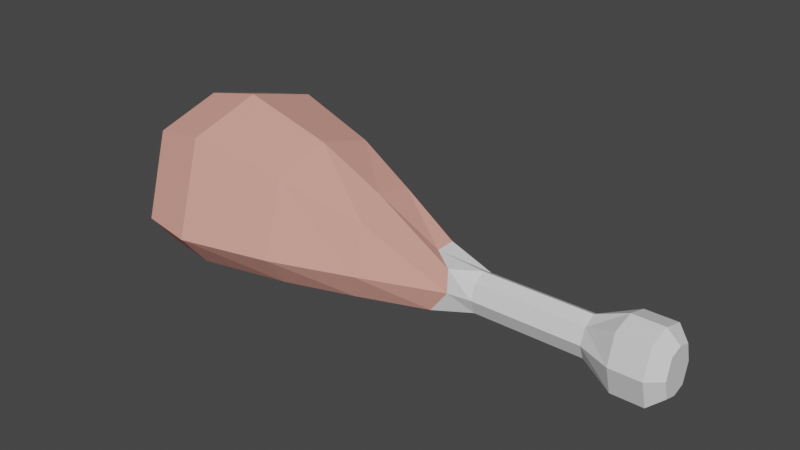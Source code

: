 # Source: Meat_chicken.blend  (saved by Blender 2.82.7; exported with 4.5.12 LTS)
import bpy
from mathutils import Matrix  # noqa: F401  (used for matrix-valued properties, if any)

bpy.ops.wm.read_factory_settings(use_empty=True)
scene = bpy.context.scene
scene.name = 'Scene'

# ---- collections
col_collection = bpy.data.collections.new('Collection'); scene.collection.children.link(col_collection)

# ---- materials (node trees are filled in below, after node groups)
mat_material_004 = bpy.data.materials.new('Material.004')
mat_material_004.use_transparent_shadow = False
mat_material_003 = bpy.data.materials.new('Material.003')
mat_material_003.use_transparent_shadow = False

# ---- material node trees
mat_material_004.use_nodes = True; mat_material_004.node_tree.nodes.clear()
_N = mat_material_004.node_tree.nodes; _L = mat_material_004.node_tree.links
n0 = _N.new('ShaderNodeOutputMaterial'); n0.name = 'Material Output'; n0.location = (300, 300)
n1 = _N.new('ShaderNodeBsdfPrincipled'); n1.name = 'Principled BSDF'; n1.location = (10, 300)
n1.distribution = 'GGX'
n1.subsurface_method = 'BURLEY'
n1.inputs[0].default_value = (0.8, 0.3729, 0.3029, 1.0)
n1.inputs[3].default_value = 1.45
n1.inputs[27].default_value = (0.0, 0.0, 0.0, 1.0)
n1.inputs[28].default_value = 1.0
_L.new(n1.outputs[0], n0.inputs[0])
n0.is_active_output = True
mat_material_003.use_nodes = True; mat_material_003.node_tree.nodes.clear()
_N = mat_material_003.node_tree.nodes; _L = mat_material_003.node_tree.links
n0 = _N.new('ShaderNodeOutputMaterial'); n0.name = 'Material Output'; n0.location = (300, 300)
n1 = _N.new('ShaderNodeBsdfPrincipled'); n1.name = 'Principled BSDF'; n1.location = (10, 300)
n1.distribution = 'GGX'
n1.subsurface_method = 'BURLEY'
n1.inputs[3].default_value = 1.45
n1.inputs[27].default_value = (0.0, 0.0, 0.0, 1.0)
n1.inputs[28].default_value = 1.0
_L.new(n1.outputs[0], n0.inputs[0])
n0.is_active_output = True

# ---- world
world_world = bpy.data.worlds.new('World'); scene.world = world_world
world_world.use_nodes = True; world_world.node_tree.nodes.clear()
_N = world_world.node_tree.nodes; _L = world_world.node_tree.links
n0 = _N.new('ShaderNodeOutputWorld'); n0.name = 'World Output'; n0.location = (300, 300)
n1 = _N.new('ShaderNodeBackground'); n1.name = 'Background'; n1.location = (10, 300)
n1.inputs[0].default_value = (0.05088, 0.05088, 0.05088, 1.0)
_L.new(n1.outputs[0], n0.inputs[0])
n0.is_active_output = True
world_world.color = (0.05088, 0.05088, 0.05088)
world_world.use_sun_shadow = False
world_world.sun_shadow_jitter_overblur = 0.0

# ---- meshes
me_cube_002 = bpy.data.meshes.new('Cube.002')
me_cube_002.from_pydata([(1.301, -0.3469, 0.1459), (1.43, 0.004615, 0.1313), (1.266, -0.3519, -0.1493), (1.247, 0.03084, -0.1514), (3.006, -0.3057, 0.09881), (3.006, -0.01807, 0.09881), (3.006, -0.3057, -0.09826), (3.006, -0.01807, -0.09826), (1.443, -0.1619, 0.155), (1.353, -0.1619, -0.1441), (3.006, -0.1619, -0.1405), (3.006, -0.1619, 0.141), (1.212, -0.3514, 0.0002768), (1.247, 0.02758, 0.0002754), (3.006, -0.3343, 0.0002767), (3.006, 0.01054, 0.0002755), (3.006, -0.1619, 0.0002761), (2.432, -0.2737, -0.08769), (2.432, -0.0501, -0.08769), (2.432, -0.2737, 0.08824), (2.432, -0.0501, 0.08824), (2.432, -0.1619, 0.1326), (2.432, -0.1619, -0.1441), (2.432, -0.0009162, 0.0002755), (2.432, -0.3259, 0.0002767), (1.616, -0.2737, -0.08769), (1.616, -0.0501, 0.08824), (1.616, -0.1619, 0.1326), (1.616, -0.3259, 0.0002767), (1.616, -0.0501, -0.08769), (1.616, -0.2737, 0.08824), (1.616, -0.1619, -0.1441), (1.616, -0.0009162, 0.0002755), (2.672, 0.05159, -0.1677), (2.672, -0.3754, 0.1683), (2.672, -0.1619, -0.2304), (2.672, 0.1004, 0.0002752), (2.672, -0.3754, -0.1677), (2.672, 0.05159, 0.1683), (2.672, -0.1619, 0.2309), (2.672, -0.4241, 0.0002771), (2.908, -0.1619, -0.2304), (2.908, -0.3754, -0.1677), (2.908, -0.4241, 0.0002771), (2.908, 0.1004, 0.0002752), (2.908, 0.05159, 0.1683), (2.908, -0.1619, 0.2309), (2.908, -0.3754, 0.1683), (2.908, 0.05159, -0.1677), (-1.173, -0.3664, 0.0002768), (-1.173, -0.3306, 0.1236), (-1.173, -0.1619, 0.1731), (-1.173, 0.006817, 0.1236), (-1.173, 0.04263, 0.0002754), (-1.173, 0.006816, -0.1231), (-1.173, -0.1619, -0.1726), (-1.173, -0.3306, -0.1231), (-1.173, -0.1619, 0.0002761), (-1.104, -0.4132, 0.000277), (-1.104, -0.353, 0.3065), (-1.104, -0.1619, 0.4207), (-1.104, 0.2273, 0.3065), (-1.104, 0.3162, 0.0002744), (-1.104, 0.2273, -0.306), (-1.104, -0.1619, -0.4202), (-1.104, -0.353, -0.306), (-0.4588, -0.1619, -0.7697), (-0.4588, -0.4376, -0.5606), (-0.4588, -0.505, 0.0002773), (-0.4588, -0.4194, 0.5611), (-0.4588, -0.1619, 0.7703), (-0.4588, 0.5508, 0.5611), (-0.4588, 0.7136, 0.0002729), (-0.4588, 0.5508, -0.5606), (0.2244, -0.1619, -0.603), (0.2244, -0.4281, -0.4391), (0.2244, -0.4822, 0.0002773), (0.2244, 0.3965, -0.4391), (0.2244, -0.3989, 0.4397), (0.2244, -0.1619, 0.6035), (0.2244, 0.3965, 0.4397), (0.2244, 0.524, 0.0002736), (-0.891, -0.4093, 0.5014), (-0.891, -0.1619, 0.6882), (-0.891, 0.4749, 0.5014), (-0.891, 0.6203, 0.0002733), (-0.891, -0.1619, -0.6877), (-0.891, -0.4329, -0.5008), (-0.891, -0.4938, 0.0002773), (-0.891, 0.4749, -0.5008), (0.7874, -0.1627, -0.3791), (0.7432, -0.3939, -0.2984), (0.7161, -0.4211, 0.0002886), (0.7337, 0.2183, -0.2995), (0.7608, -0.3765, 0.297), (0.8326, -0.1627, 0.3849), (0.826, 0.2051, 0.2897), (0.7337, 0.2815, 0.000286)], [], [(82, 83, 60, 59), (35, 33, 48, 41), (16, 15, 5, 11), (27, 26, 1, 8), (40, 43, 47, 34), (32, 13, 1, 26), (30, 27, 8, 0), (14, 16, 11, 4), (37, 35, 41, 42), (86, 87, 65, 64), (87, 88, 58, 65), (6, 10, 16, 14), (29, 3, 13, 32), (37, 42, 43, 40), (10, 7, 15, 16), (88, 82, 59, 58), (25, 17, 24, 28), (33, 18, 23, 36), (25, 31, 22, 17), (34, 39, 21, 19), (36, 23, 20, 38), (28, 24, 19, 30), (39, 38, 20, 21), (31, 29, 18, 22), (9, 3, 29, 31), (12, 28, 30, 0), (2, 9, 31, 25), (2, 25, 28, 12), (18, 29, 32, 23), (19, 21, 27, 30), (23, 32, 26, 20), (21, 20, 26, 27), (46, 45, 38, 39), (44, 36, 38, 45), (47, 46, 39, 34), (48, 33, 36, 44), (17, 37, 40, 24), (17, 22, 35, 37), (24, 40, 34, 19), (22, 18, 33, 35), (10, 6, 42, 41), (6, 14, 43, 42), (5, 15, 44, 45), (4, 11, 46, 47), (7, 10, 41, 48), (11, 5, 45, 46), (14, 4, 47, 43), (15, 7, 48, 44), (57, 53, 54, 55), (49, 57, 55, 56), (50, 51, 57, 49), (51, 52, 53, 57), (83, 84, 61, 60), (84, 85, 62, 61), (89, 86, 64, 63), (85, 89, 63, 62), (50, 49, 58, 59), (52, 51, 60, 61), (54, 53, 62, 63), (56, 55, 64, 65), (51, 50, 59, 60), (55, 54, 63, 64), (49, 56, 65, 58), (53, 52, 61, 62), (81, 77, 73, 72), (77, 74, 66, 73), (80, 81, 72, 71), (79, 80, 71, 70), (76, 78, 69, 68), (75, 76, 68, 67), (74, 75, 67, 66), (78, 79, 70, 69), (94, 95, 79, 78), (90, 91, 75, 74), (91, 92, 76, 75), (92, 94, 78, 76), (95, 96, 80, 79), (96, 97, 81, 80), (93, 90, 74, 77), (97, 93, 77, 81), (72, 73, 89, 85), (73, 66, 86, 89), (71, 72, 85, 84), (70, 71, 84, 83), (68, 69, 82, 88), (67, 68, 88, 87), (66, 67, 87, 86), (69, 70, 83, 82), (13, 3, 93, 97), (3, 9, 90, 93), (1, 13, 97, 96), (8, 1, 96, 95), (12, 0, 94, 92), (2, 12, 92, 91), (9, 2, 91, 90), (0, 8, 95, 94)])
me_cube_002.polygons.foreach_set('material_index', [0, 1, 1, 1, 1, 1, 1, 1, 1, 0, 0, 1, 1, 1, 1, 0, 1, 1, 1, 1, 1, 1, 1, 1, 1, 1, 1, 1, 1, 1, 1, 1, 1, 1, 1, 1, 1, 1, 1, 1, 1, 1, 1, 1, 1, 1, 1, 1, 0, 0, 0, 0, 0, 0, 0, 0, 0, 0, 0, 0, 0, 0, 0, 0, 0, 0, 0, 0, 0, 0, 0, 0, 0, 0, 0, 0, 0, 0, 0, 0, 0, 0, 0, 0, 0, 0, 0, 0, 0, 0, 0, 0, 0, 0, 0, 0])
_uv = me_cube_002.uv_layers.new(name='UVMap')
_uv.uv.foreach_set('vector', [0.375, 1.0, 0.5, 1.0, 0.5, 1.0, 0.375, 1.0, 0.5, 0.4706, 0.625, 0.4706, 0.625, 0.5, 0.5, 0.5, 0.5, 0.625, 0.5822, 0.625, 0.5768, 0.6905, 0.5, 0.7013, 0.5, 0.8752, 0.625, 0.8752, 0.625, 0.9424, 0.5, 0.9401, 0.3456, 0.625, 0.375, 0.625, 0.375, 0.75, 0.3456, 0.75, 0.7502, 0.625, 0.8495, 0.625, 0.8174, 0.75, 0.7502, 0.75, 0.375, 0.8752, 0.5, 0.8752, 0.5, 0.9401, 0.375, 0.9651, 0.4178, 0.625, 0.5, 0.625, 0.5, 0.7013, 0.4232, 0.6905, 0.375, 0.4706, 0.5, 0.4706, 0.5, 0.5, 0.375, 0.5, 0.5, 0.25, 0.375, 0.25, 0.375, 0.25, 0.5, 0.25, 0.125, 0.5, 0.125, 0.625, 0.125, 0.625, 0.125, 0.5, 0.4232, 0.5595, 0.5, 0.5487, 0.5, 0.625, 0.4178, 0.625, 0.7502, 0.5, 0.8495, 0.5, 0.8495, 0.625, 0.7502, 0.625, 0.3456, 0.5, 0.375, 0.5, 0.375, 0.625, 0.3456, 0.625, 0.5, 0.5487, 0.5768, 0.5595, 0.5822, 0.625, 0.5, 0.625, 0.125, 0.625, 0.125, 0.75, 0.125, 0.75, 0.125, 0.625, 0.2498, 0.5, 0.3361, 0.5, 0.3361, 0.625, 0.2498, 0.625, 0.6544, 0.5, 0.6639, 0.5, 0.6639, 0.625, 0.6544, 0.625, 0.375, 0.3748, 0.5, 0.3748, 0.5, 0.4611, 0.375, 0.4611, 0.375, 0.7794, 0.5, 0.7794, 0.5, 0.7889, 0.375, 0.7889, 0.6544, 0.625, 0.6639, 0.625, 0.6639, 0.75, 0.6544, 0.75, 0.2498, 0.625, 0.3361, 0.625, 0.3361, 0.75, 0.2498, 0.75, 0.5, 0.7794, 0.625, 0.7794, 0.625, 0.7889, 0.5, 0.7889, 0.5, 0.3748, 0.625, 0.3748, 0.625, 0.4611, 0.5, 0.4611, 0.5, 0.2942, 0.625, 0.2755, 0.625, 0.3748, 0.5, 0.3748, 0.1443, 0.625, 0.2498, 0.625, 0.2498, 0.75, 0.1599, 0.75, 0.375, 0.2788, 0.5, 0.2942, 0.5, 0.3748, 0.375, 0.3748, 0.1538, 0.5, 0.2498, 0.5, 0.2498, 0.625, 0.1443, 0.625, 0.6639, 0.5, 0.7502, 0.5, 0.7502, 0.625, 0.6639, 0.625, 0.375, 0.7889, 0.5, 0.7889, 0.5, 0.8752, 0.375, 0.8752, 0.6639, 0.625, 0.7502, 0.625, 0.7502, 0.75, 0.6639, 0.75, 0.5, 0.7889, 0.625, 0.7889, 0.625, 0.8752, 0.5, 0.8752, 0.5, 0.75, 0.625, 0.75, 0.625, 0.7794, 0.5, 0.7794, 0.625, 0.625, 0.6544, 0.625, 0.6544, 0.75, 0.625, 0.75, 0.375, 0.75, 0.5, 0.75, 0.5, 0.7794, 0.375, 0.7794, 0.625, 0.5, 0.6544, 0.5, 0.6544, 0.625, 0.625, 0.625, 0.3361, 0.5, 0.3456, 0.5, 0.3456, 0.625, 0.3361, 0.625, 0.375, 0.4611, 0.5, 0.4611, 0.5, 0.4706, 0.375, 0.4706, 0.3361, 0.625, 0.3456, 0.625, 0.3456, 0.75, 0.3361, 0.75, 0.5, 0.4611, 0.625, 0.4611, 0.625, 0.4706, 0.5, 0.4706, 0.5, 0.5487, 0.4232, 0.5595, 0.375, 0.5, 0.5, 0.5, 0.4232, 0.5595, 0.4178, 0.625, 0.375, 0.625, 0.375, 0.5, 0.5768, 0.6905, 0.5822, 0.625, 0.625, 0.625, 0.625, 0.75, 0.4232, 0.6905, 0.5, 0.7013, 0.5, 0.75, 0.375, 0.75, 0.5768, 0.5595, 0.5, 0.5487, 0.5, 0.5, 0.625, 0.5, 0.5, 0.7013, 0.5768, 0.6905, 0.625, 0.75, 0.5, 0.75, 0.4178, 0.625, 0.4232, 0.6905, 0.375, 0.75, 0.375, 0.625, 0.5822, 0.625, 0.5768, 0.5595, 0.625, 0.5, 0.625, 0.625, 0.5, 0.125, 0.5975, 0.125, 0.5931, 0.2103, 0.5, 0.2187, 0.4025, 0.125, 0.5, 0.125, 0.5, 0.2187, 0.4069, 0.2103, 0.4069, 0.03969, 0.5, 0.03132, 0.5, 0.125, 0.4025, 0.125, 0.5, 0.03132, 0.5931, 0.03969, 0.5975, 0.125, 0.5, 0.125, 0.5, 1.0, 0.625, 1.0, 0.625, 1.0, 0.5, 1.0, 0.875, 0.75, 0.875, 0.625, 0.875, 0.625, 0.875, 0.75, 0.625, 0.25, 0.5, 0.25, 0.5, 0.25, 0.625, 0.25, 0.875, 0.625, 0.875, 0.5, 0.875, 0.5, 0.875, 0.625, 0.4069, 0.03969, 0.4025, 0.125, 0.375, 0.125, 0.375, 0.0, 0.5931, 0.03969, 0.5, 0.03132, 0.5, 0.0, 0.625, 0.0, 0.5931, 0.2103, 0.5975, 0.125, 0.625, 0.125, 0.625, 0.25, 0.4069, 0.2103, 0.5, 0.2187, 0.5, 0.25, 0.375, 0.25, 0.5, 0.03132, 0.4069, 0.03969, 0.375, 0.0, 0.5, 0.0, 0.5, 0.2187, 0.5931, 0.2103, 0.625, 0.25, 0.5, 0.25, 0.4025, 0.125, 0.4069, 0.2103, 0.375, 0.25, 0.375, 0.125, 0.5975, 0.125, 0.5931, 0.03969, 0.625, 0.0, 0.625, 0.125, 0.875, 0.625, 0.875, 0.5, 0.875, 0.5, 0.875, 0.625, 0.625, 0.25, 0.5, 0.25, 0.5, 0.25, 0.625, 0.25, 0.875, 0.75, 0.875, 0.625, 0.875, 0.625, 0.875, 0.75, 0.5, 1.0, 0.625, 1.0, 0.625, 1.0, 0.5, 1.0, 0.125, 0.625, 0.125, 0.75, 0.125, 0.75, 0.125, 0.625, 0.125, 0.5, 0.125, 0.625, 0.125, 0.625, 0.125, 0.5, 0.5, 0.25, 0.375, 0.25, 0.375, 0.25, 0.5, 0.25, 0.375, 1.0, 0.5, 1.0, 0.5, 1.0, 0.375, 1.0, 0.375, 0.9826, 0.5, 0.9701, 0.5, 1.0, 0.375, 1.0, 0.5, 0.272, 0.375, 0.2643, 0.375, 0.25, 0.5, 0.25, 0.1393, 0.5, 0.1346, 0.625, 0.125, 0.625, 0.125, 0.5, 0.1346, 0.625, 0.1424, 0.75, 0.125, 0.75, 0.125, 0.625, 0.5, 0.9701, 0.625, 0.9713, 0.625, 1.0, 0.5, 1.0, 0.8463, 0.75, 0.8623, 0.625, 0.875, 0.625, 0.875, 0.75, 0.625, 0.2627, 0.5, 0.272, 0.5, 0.25, 0.625, 0.25, 0.8623, 0.625, 0.8623, 0.5, 0.875, 0.5, 0.875, 0.625, 0.875, 0.625, 0.875, 0.5, 0.875, 0.5, 0.875, 0.625, 0.625, 0.25, 0.5, 0.25, 0.5, 0.25, 0.625, 0.25, 0.875, 0.75, 0.875, 0.625, 0.875, 0.625, 0.875, 0.75, 0.5, 1.0, 0.625, 1.0, 0.625, 1.0, 0.5, 1.0, 0.125, 0.625, 0.125, 0.75, 0.125, 0.75, 0.125, 0.625, 0.125, 0.5, 0.125, 0.625, 0.125, 0.625, 0.125, 0.5, 0.5, 0.25, 0.375, 0.25, 0.375, 0.25, 0.5, 0.25, 0.375, 1.0, 0.5, 1.0, 0.5, 1.0, 0.375, 1.0, 0.8495, 0.625, 0.8495, 0.5, 0.8623, 0.5, 0.8623, 0.625, 0.625, 0.2755, 0.5, 0.2942, 0.5, 0.272, 0.625, 0.2627, 0.8174, 0.75, 0.8495, 0.625, 0.8623, 0.625, 0.8463, 0.75, 0.5, 0.9401, 0.625, 0.9424, 0.625, 0.9713, 0.5, 0.9701, 0.1443, 0.625, 0.1599, 0.75, 0.1424, 0.75, 0.1346, 0.625, 0.1538, 0.5, 0.1443, 0.625, 0.1346, 0.625, 0.1393, 0.5, 0.5, 0.2942, 0.375, 0.2788, 0.375, 0.2643, 0.5, 0.272, 0.375, 0.9651, 0.5, 0.9401, 0.5, 0.9701, 0.375, 0.9826])
me_cube_002.materials.append(mat_material_004)
me_cube_002.materials.append(mat_material_003)
me_cube_002.materials.append(None)
me_cube_002.use_remesh_fix_poles = True
me_cube_002.use_remesh_preserve_attributes = False
me_cube_002.use_mirror_vertex_groups = False
me_cube_002.update()

# ---- objects
ob_chicken_thigh = bpy.data.objects.new('Chicken thigh', me_cube_002)

# ---- transforms, parenting, visibility, modifiers, constraints
ob_chicken_thigh.location = (0.0, 0.0, 0.0)
ob_chicken_thigh.rotation_euler = (1.571, -0.0, 0.0)
ob_chicken_thigh.lineart.crease_threshold = 0.0

# ---- collection membership
col_collection.objects.link(ob_chicken_thigh)

# ---- scene / render settings (as saved in the file)
scene.frame_start = 1; scene.frame_end = 250; scene.frame_set(1)
scene.render.engine = 'BLENDER_EEVEE_NEXT'
scene.cycles.use_denoising = False
scene.cycles.samples = 128
scene.cycles.sampling_pattern = 'TABULATED_SOBOL'
scene.cycles.use_adaptive_sampling = False
scene.cycles.use_light_tree = False
scene.view_settings.view_transform = 'Filmic'
bpy.context.view_layer.update()

# ---- added for rendering (the .blend has no active camera and no usable light): camera, sun
cam_auto = bpy.data.cameras.new('AutoCamera')
cam_auto.lens = 50.0
cam_auto.sensor_width = 36.0
cam_auto.clip_end = 1000.0
ob_auto_camera = bpy.data.objects.new('AutoCamera', cam_auto)
scene.collection.objects.link(ob_auto_camera)
ob_auto_camera.location = (5.1888, -5.12665, 3.52188)
ob_auto_camera.rotation_euler = (1.09748, -7.21219e-08, 0.694738)
scene.camera = ob_auto_camera
light_auto_sun = bpy.data.lights.new('AutoSun', 'SUN')
light_auto_sun.energy = 3.0
light_auto_sun.angle = 0.0523599
ob_auto_sun = bpy.data.objects.new('AutoSun', light_auto_sun)
scene.collection.objects.link(ob_auto_sun)
ob_auto_sun.rotation_euler = (0.872665, 0.174533, 0.523599)
bpy.context.view_layer.update()
